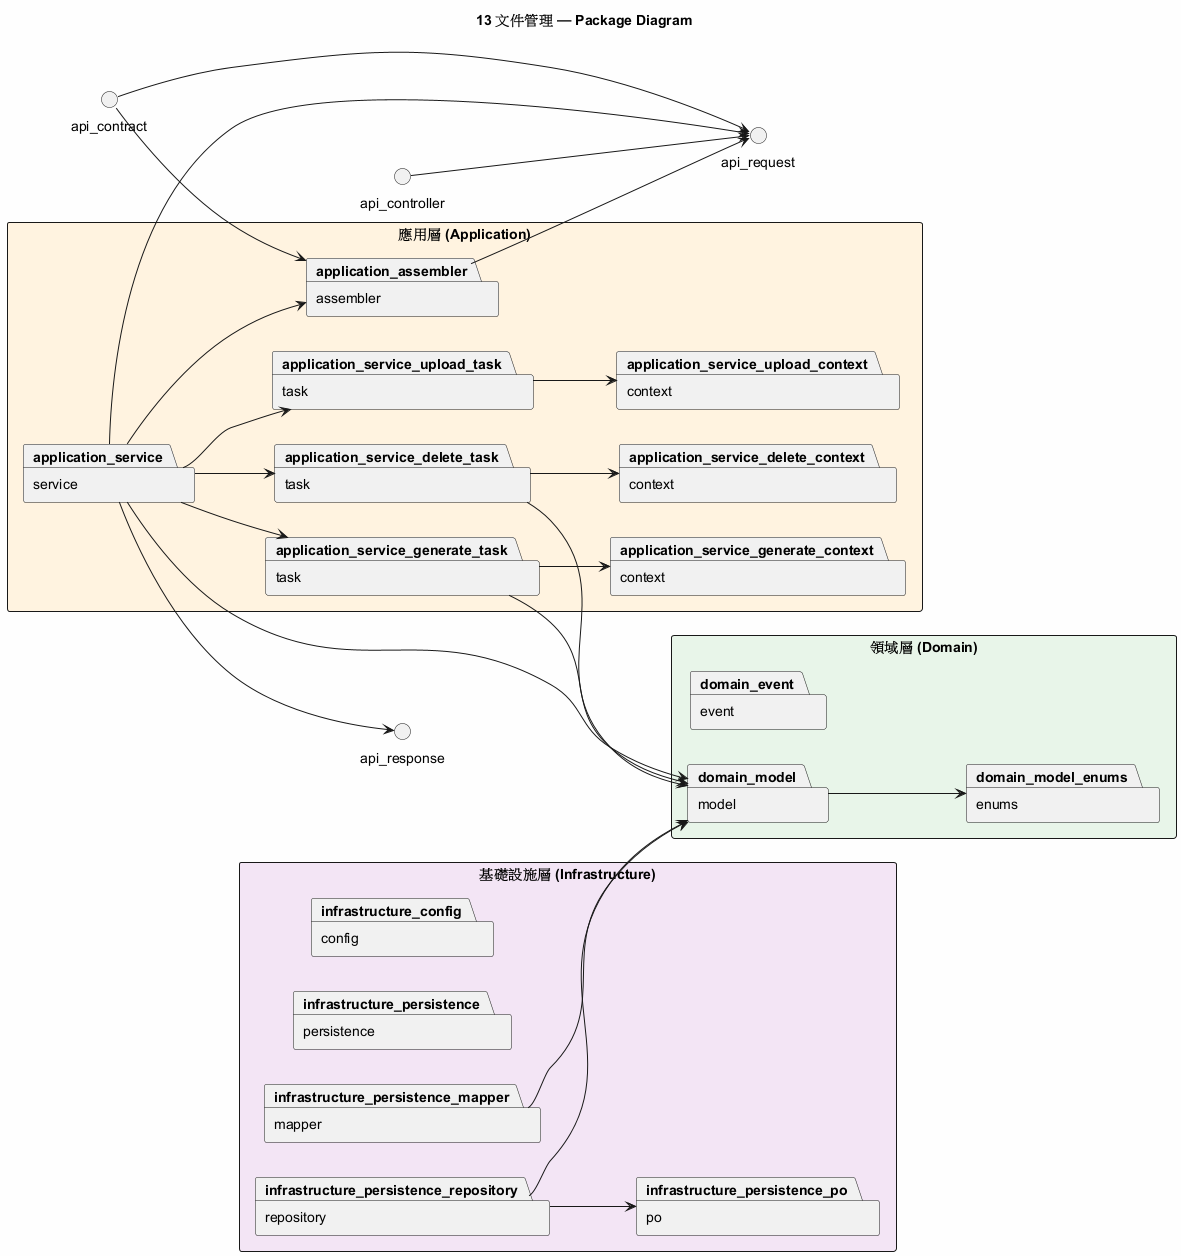

The diagram above was rendered by PlantUML. Its source (embedded in the PNG):
@startuml
title 13 文件管理 — Package Diagram
skinparam packageStyle rectangle
skinparam backgroundColor #FEFEFE
left to right direction

package "應用層 (Application)" #FFF3E0 {
  package "assembler" as application_assembler
  package "service" as application_service
  package "context" as application_service_delete_context
  package "task" as application_service_delete_task
  package "context" as application_service_generate_context
  package "task" as application_service_generate_task
  package "context" as application_service_upload_context
  package "task" as application_service_upload_task
}

package "領域層 (Domain)" #E8F5E9 {
  package "event" as domain_event
  package "model" as domain_model
  package "enums" as domain_model_enums
}

package "基礎設施層 (Infrastructure)" #F3E5F5 {
  package "config" as infrastructure_config
  package "persistence" as infrastructure_persistence
  package "mapper" as infrastructure_persistence_mapper
  package "po" as infrastructure_persistence_po
  package "repository" as infrastructure_persistence_repository
}

application_service --> domain_model
infrastructure_persistence_repository --> domain_model
application_service --> api_request
application_service --> application_assembler
application_service --> application_service_generate_task
api_controller --> api_request
application_service --> api_response
application_service --> application_service_delete_task
application_service_generate_task --> application_service_generate_context
application_service_upload_task --> application_service_upload_context
application_service --> application_service_upload_task
infrastructure_persistence_repository --> infrastructure_persistence_po
application_assembler --> api_request
application_service_delete_task --> application_service_delete_context
application_service_generate_task --> domain_model
domain_model --> domain_model_enums
infrastructure_persistence_mapper --> domain_model
api_contract --> api_request
api_contract --> application_assembler
application_service_delete_task --> domain_model
@enduml